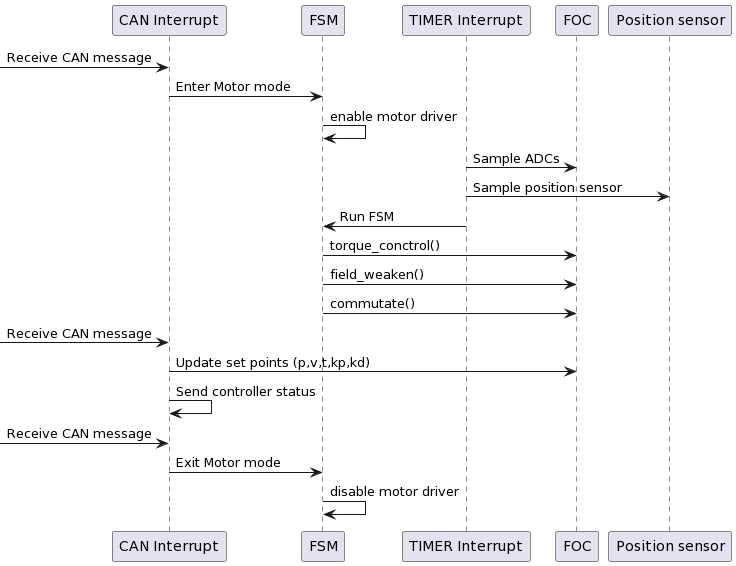

The diagram above was rendered by PlantUML. Its source (embedded in the PNG):
@startuml
participant "CAN Interrupt" as CAN
participant "FSM" as FSM
participant "TIMER Interrupt" as TIM
participant "FOC" as FOC
participant "Position sensor" as Encoder

 -> CAN : Receive CAN message
CAN -> FSM : Enter Motor mode

FSM -> FSM : enable motor driver

TIM -> FOC : Sample ADCs
TIM -> Encoder : Sample position sensor
TIM -> FSM : Run FSM
FSM -> FOC : torque_conctrol()
FSM -> FOC : field_weaken()
FSM -> FOC : commutate()

 -> CAN : Receive CAN message
CAN -> FOC : Update set points (p,v,t,kp,kd)
CAN -> CAN : Send controller status

 -> CAN : Receive CAN message
CAN -> FSM : Exit Motor mode
FSM -> FSM : disable motor driver
@enduml